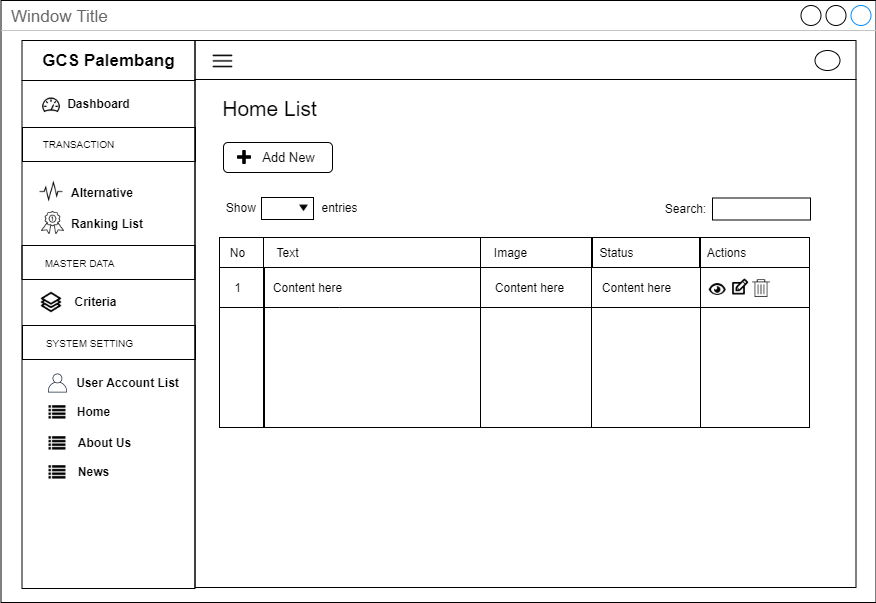

The diagram above was exported from draw.io. Its source (the exported page's mxGraphModel, read from the mxfile embedded in the PNG):
<mxGraphModel dx="3436" dy="850" grid="1" gridSize="10" guides="1" tooltips="1" connect="1" arrows="1" fold="1" page="1" pageScale="1" pageWidth="850" pageHeight="1100" math="0" shadow="0">
  <root>
    <mxCell id="0" />
    <mxCell id="1" parent="0" />
    <mxCell id="2" value="Window Title" style="strokeWidth=1;shadow=0;dashed=0;align=center;html=1;shape=mxgraph.mockup.containers.window;align=left;verticalAlign=top;spacingLeft=8;strokeColor2=#008cff;strokeColor3=#c4c4c4;fontColor=#666666;mainText=;fontSize=17;labelBackgroundColor=none;" vertex="1" parent="1">
      <mxGeometry x="4730.5" y="280" width="875" height="602" as="geometry" />
    </mxCell>
    <mxCell id="3" value="" style="rounded=0;whiteSpace=wrap;html=1;fillColor=none;" vertex="1" parent="1">
      <mxGeometry x="4924.5" y="359" width="661" height="508" as="geometry" />
    </mxCell>
    <mxCell id="4" value="" style="rounded=0;whiteSpace=wrap;html=1;fillColor=none;" vertex="1" parent="1">
      <mxGeometry x="4924.5" y="320" width="661" height="39" as="geometry" />
    </mxCell>
    <mxCell id="5" value="" style="rounded=0;whiteSpace=wrap;html=1;fillColor=none;" vertex="1" parent="1">
      <mxGeometry x="4751.5" y="360" width="173" height="508" as="geometry" />
    </mxCell>
    <mxCell id="6" value="&lt;span style=&quot;font-size: 17px&quot;&gt;&lt;b&gt;GCS Palembang&lt;/b&gt;&lt;/span&gt;" style="rounded=0;whiteSpace=wrap;html=1;fillColor=none;" vertex="1" parent="1">
      <mxGeometry x="4751.5" y="320" width="173" height="40" as="geometry" />
    </mxCell>
    <mxCell id="7" value="" style="shape=image;html=1;verticalAlign=top;verticalLabelPosition=bottom;labelBackgroundColor=#ffffff;imageAspect=0;aspect=fixed;image=https://cdn2.iconfinder.com/data/icons/line-hero-essentials/32/Essentials_performance_dashboard-128.png;fillColor=none;" vertex="1" parent="1">
      <mxGeometry x="4771" y="375" width="20" height="20" as="geometry" />
    </mxCell>
    <mxCell id="8" value="&lt;b&gt;Dashboard&lt;/b&gt;" style="text;html=1;align=center;verticalAlign=middle;resizable=0;points=[];autosize=1;" vertex="1" parent="1">
      <mxGeometry x="4788" y="373" width="80" height="20" as="geometry" />
    </mxCell>
    <mxCell id="9" value="&lt;b&gt;Alternative&lt;/b&gt;" style="text;html=1;align=left;verticalAlign=middle;resizable=0;points=[];autosize=1;" vertex="1" parent="1">
      <mxGeometry x="4798.5" y="461.5" width="80" height="20" as="geometry" />
    </mxCell>
    <mxCell id="10" value="" style="rounded=0;whiteSpace=wrap;html=1;fillColor=none;align=center;" vertex="1" parent="1">
      <mxGeometry x="4752" y="407" width="173" height="34" as="geometry" />
    </mxCell>
    <mxCell id="11" value="&lt;font style=&quot;font-size: 10px&quot;&gt;TRANSACTION&lt;/font&gt;" style="text;html=1;align=center;verticalAlign=middle;resizable=0;points=[];autosize=1;" vertex="1" parent="1">
      <mxGeometry x="4763" y="413" width="90" height="20" as="geometry" />
    </mxCell>
    <mxCell id="12" value="&lt;b&gt;Criteria&lt;br&gt;&lt;/b&gt;" style="text;html=1;align=center;verticalAlign=middle;resizable=0;points=[];autosize=1;" vertex="1" parent="1">
      <mxGeometry x="4795" y="571" width="60" height="20" as="geometry" />
    </mxCell>
    <mxCell id="13" value="" style="shape=image;html=1;verticalAlign=top;verticalLabelPosition=bottom;labelBackgroundColor=#ffffff;imageAspect=0;aspect=fixed;image=https://cdn2.iconfinder.com/data/icons/font-awesome/1792/list-128.png;fillColor=none;" vertex="1" parent="1">
      <mxGeometry x="4778.5" y="684" width="17" height="17" as="geometry" />
    </mxCell>
    <mxCell id="14" value="&lt;b&gt;Home&lt;/b&gt;" style="text;html=1;align=center;verticalAlign=middle;resizable=0;points=[];autosize=1;" vertex="1" parent="1">
      <mxGeometry x="4798" y="681" width="50" height="20" as="geometry" />
    </mxCell>
    <mxCell id="15" value="" style="shape=image;html=1;verticalAlign=top;verticalLabelPosition=bottom;labelBackgroundColor=#ffffff;imageAspect=0;aspect=fixed;image=https://cdn2.iconfinder.com/data/icons/font-awesome/1792/list-128.png;fillColor=none;" vertex="1" parent="1">
      <mxGeometry x="4778.5" y="715" width="17" height="17" as="geometry" />
    </mxCell>
    <mxCell id="16" value="&lt;b&gt;About Us&lt;/b&gt;" style="text;html=1;align=center;verticalAlign=middle;resizable=0;points=[];autosize=1;" vertex="1" parent="1">
      <mxGeometry x="4799" y="712" width="70" height="20" as="geometry" />
    </mxCell>
    <mxCell id="17" value="&lt;b&gt;User Account List&lt;/b&gt;" style="text;html=1;align=center;verticalAlign=middle;resizable=0;points=[];autosize=1;" vertex="1" parent="1">
      <mxGeometry x="4797" y="652" width="120" height="20" as="geometry" />
    </mxCell>
    <mxCell id="18" value="&lt;b&gt;Ranking List&lt;/b&gt;" style="text;html=1;align=left;verticalAlign=middle;resizable=0;points=[];autosize=1;" vertex="1" parent="1">
      <mxGeometry x="4798.5" y="493" width="90" height="20" as="geometry" />
    </mxCell>
    <mxCell id="19" value="" style="rounded=0;whiteSpace=wrap;html=1;fillColor=none;align=center;" vertex="1" parent="1">
      <mxGeometry x="4751.5" y="525" width="173" height="34" as="geometry" />
    </mxCell>
    <mxCell id="20" value="&lt;font style=&quot;font-size: 10px&quot;&gt;MASTER DATA&lt;/font&gt;" style="text;html=1;align=center;verticalAlign=middle;resizable=0;points=[];autosize=1;" vertex="1" parent="1">
      <mxGeometry x="4764" y="532" width="90" height="20" as="geometry" />
    </mxCell>
    <mxCell id="21" value="" style="rounded=0;whiteSpace=wrap;html=1;fillColor=none;align=center;" vertex="1" parent="1">
      <mxGeometry x="4752" y="605" width="173" height="34" as="geometry" />
    </mxCell>
    <mxCell id="22" value="&lt;font style=&quot;font-size: 10px&quot;&gt;SYSTEM SETTING&lt;/font&gt;" style="text;html=1;align=center;verticalAlign=middle;resizable=0;points=[];autosize=1;" vertex="1" parent="1">
      <mxGeometry x="4769" y="612" width="100" height="20" as="geometry" />
    </mxCell>
    <mxCell id="23" value="" style="outlineConnect=0;fontColor=#232F3E;gradientColor=none;fillColor=#232F3E;strokeColor=none;dashed=0;verticalLabelPosition=bottom;verticalAlign=top;align=center;html=1;fontSize=12;fontStyle=0;aspect=fixed;pointerEvents=1;shape=mxgraph.aws4.user;" vertex="1" parent="1">
      <mxGeometry x="4777.5" y="653" width="19" height="19" as="geometry" />
    </mxCell>
    <mxCell id="24" value="" style="shape=image;html=1;verticalAlign=top;verticalLabelPosition=bottom;labelBackgroundColor=#ffffff;imageAspect=0;aspect=fixed;image=https://cdn2.iconfinder.com/data/icons/font-awesome/1792/list-128.png;fillColor=none;" vertex="1" parent="1">
      <mxGeometry x="4778.5" y="744" width="17" height="17" as="geometry" />
    </mxCell>
    <mxCell id="25" value="&lt;b&gt;News&lt;/b&gt;" style="text;html=1;align=center;verticalAlign=middle;resizable=0;points=[];autosize=1;" vertex="1" parent="1">
      <mxGeometry x="4798" y="741" width="50" height="20" as="geometry" />
    </mxCell>
    <mxCell id="26" value="" style="shape=image;html=1;verticalAlign=top;verticalLabelPosition=bottom;labelBackgroundColor=#ffffff;imageAspect=0;aspect=fixed;image=https://cdn0.iconfinder.com/data/icons/awards-rate-1/30/interface-light-ranking-medal-128.png" vertex="1" parent="1">
      <mxGeometry x="4771" y="491" width="23" height="23" as="geometry" />
    </mxCell>
    <mxCell id="27" value="" style="shape=image;html=1;verticalAlign=top;verticalLabelPosition=bottom;labelBackgroundColor=#ffffff;imageAspect=0;aspect=fixed;image=https://cdn2.iconfinder.com/data/icons/simple-website/50/Simple_Business-26-128.png" vertex="1" parent="1">
      <mxGeometry x="4770" y="571" width="22" height="22" as="geometry" />
    </mxCell>
    <mxCell id="28" value="" style="shape=image;html=1;verticalAlign=top;verticalLabelPosition=bottom;labelBackgroundColor=#ffffff;imageAspect=0;aspect=fixed;image=https://cdn2.iconfinder.com/data/icons/essential-web-5/50/pulse-activity-vital-wave-signal-128.png" vertex="1" parent="1">
      <mxGeometry x="4769" y="459.5" width="24" height="24" as="geometry" />
    </mxCell>
    <mxCell id="29" value="" style="ellipse;whiteSpace=wrap;html=1;" vertex="1" parent="1">
      <mxGeometry x="5544.5" y="330" width="25" height="20" as="geometry" />
    </mxCell>
    <mxCell id="30" value="" style="shape=image;html=1;verticalAlign=top;verticalLabelPosition=bottom;labelBackgroundColor=#ffffff;imageAspect=0;aspect=fixed;image=https://cdn4.iconfinder.com/data/icons/multimedia-75/512/multimedia-24-128.png" vertex="1" parent="1">
      <mxGeometry x="4940" y="328" width="25" height="25" as="geometry" />
    </mxCell>
    <mxCell id="31" value="&lt;font size=&quot;1&quot;&gt;&lt;span style=&quot;font-size: 21px&quot;&gt;Home List&lt;/span&gt;&lt;/font&gt;" style="text;html=1;align=center;verticalAlign=middle;resizable=0;points=[];autosize=1;" vertex="1" parent="1">
      <mxGeometry x="4944" y="378" width="110" height="20" as="geometry" />
    </mxCell>
    <mxCell id="32" value="Show&amp;nbsp;" style="text;html=1;align=center;verticalAlign=middle;resizable=0;points=[];autosize=1;" vertex="1" parent="1">
      <mxGeometry x="4947" y="477" width="50" height="20" as="geometry" />
    </mxCell>
    <mxCell id="33" value="" style="rounded=0;whiteSpace=wrap;html=1;fillColor=none;" vertex="1" parent="1">
      <mxGeometry x="4991" y="477" width="52" height="22" as="geometry" />
    </mxCell>
    <mxCell id="34" value="" style="shape=image;html=1;verticalAlign=top;verticalLabelPosition=bottom;labelBackgroundColor=#ffffff;imageAspect=0;aspect=fixed;image=https://cdn1.iconfinder.com/data/icons/material-core/10/arrow-drop-down-128.png;fillColor=none;" vertex="1" parent="1">
      <mxGeometry x="5029" y="484" width="9" height="9" as="geometry" />
    </mxCell>
    <mxCell id="35" value="entries" style="text;html=1;align=center;verticalAlign=middle;resizable=0;points=[];autosize=1;" vertex="1" parent="1">
      <mxGeometry x="5044" y="477" width="50" height="20" as="geometry" />
    </mxCell>
    <mxCell id="36" value="" style="rounded=0;whiteSpace=wrap;html=1;fillColor=none;" vertex="1" parent="1">
      <mxGeometry x="5442" y="477.5" width="98" height="22" as="geometry" />
    </mxCell>
    <mxCell id="37" value="Search:" style="text;html=1;align=center;verticalAlign=middle;resizable=0;points=[];autosize=1;" vertex="1" parent="1">
      <mxGeometry x="5385" y="478" width="60" height="20" as="geometry" />
    </mxCell>
    <mxCell id="38" value="" style="rounded=0;whiteSpace=wrap;html=1;fillColor=none;" vertex="1" parent="1">
      <mxGeometry x="4949" y="517" width="44" height="30" as="geometry" />
    </mxCell>
    <mxCell id="39" value="No" style="text;html=1;align=center;verticalAlign=middle;resizable=0;points=[];autosize=1;" vertex="1" parent="1">
      <mxGeometry x="4952" y="522" width="30" height="20" as="geometry" />
    </mxCell>
    <mxCell id="40" value="" style="rounded=0;whiteSpace=wrap;html=1;fillColor=none;" vertex="1" parent="1">
      <mxGeometry x="4993" y="517" width="217" height="30" as="geometry" />
    </mxCell>
    <mxCell id="41" style="edgeStyle=orthogonalEdgeStyle;rounded=0;orthogonalLoop=1;jettySize=auto;html=1;exitX=0;exitY=0.25;exitDx=0;exitDy=0;entryX=1;entryY=0.25;entryDx=0;entryDy=0;endArrow=none;endFill=0;" edge="1" source="42" target="57" parent="1">
      <mxGeometry relative="1" as="geometry">
        <Array as="points">
          <mxPoint x="5069" y="587" />
          <mxPoint x="5069" y="587" />
        </Array>
        <mxPoint x="5773" y="586.9999999999995" as="targetPoint" />
      </mxGeometry>
    </mxCell>
    <mxCell id="42" value="" style="rounded=0;whiteSpace=wrap;html=1;fillColor=none;" vertex="1" parent="1">
      <mxGeometry x="4949" y="547" width="44" height="160" as="geometry" />
    </mxCell>
    <mxCell id="43" value="Text" style="text;html=1;align=center;verticalAlign=middle;resizable=0;points=[];autosize=1;" vertex="1" parent="1">
      <mxGeometry x="4997" y="522" width="40" height="20" as="geometry" />
    </mxCell>
    <mxCell id="44" value="" style="rounded=0;whiteSpace=wrap;html=1;fillColor=none;" vertex="1" parent="1">
      <mxGeometry x="4994" y="547" width="216" height="160" as="geometry" />
    </mxCell>
    <mxCell id="45" value="" style="rounded=0;whiteSpace=wrap;html=1;fillColor=none;" vertex="1" parent="1">
      <mxGeometry x="5210" y="517" width="112" height="30" as="geometry" />
    </mxCell>
    <mxCell id="46" value="Image" style="text;html=1;align=center;verticalAlign=middle;resizable=0;points=[];autosize=1;" vertex="1" parent="1">
      <mxGeometry x="5215" y="522" width="50" height="20" as="geometry" />
    </mxCell>
    <mxCell id="47" value="" style="rounded=0;whiteSpace=wrap;html=1;fillColor=none;" vertex="1" parent="1">
      <mxGeometry x="5210" y="547" width="111" height="160" as="geometry" />
    </mxCell>
    <mxCell id="48" value="" style="rounded=0;whiteSpace=wrap;html=1;fillColor=none;" vertex="1" parent="1">
      <mxGeometry x="5321" y="517" width="109" height="30" as="geometry" />
    </mxCell>
    <mxCell id="49" value="Status" style="text;html=1;align=center;verticalAlign=middle;resizable=0;points=[];autosize=1;" vertex="1" parent="1">
      <mxGeometry x="5321" y="522" width="50" height="20" as="geometry" />
    </mxCell>
    <mxCell id="50" value="" style="rounded=0;whiteSpace=wrap;html=1;fillColor=none;" vertex="1" parent="1">
      <mxGeometry x="5321" y="547" width="109" height="160" as="geometry" />
    </mxCell>
    <mxCell id="51" value="1" style="text;html=1;align=center;verticalAlign=middle;resizable=0;points=[];autosize=1;" vertex="1" parent="1">
      <mxGeometry x="4957" y="557" width="20" height="20" as="geometry" />
    </mxCell>
    <mxCell id="52" value="Content here" style="text;html=1;align=center;verticalAlign=middle;resizable=0;points=[];autosize=1;" vertex="1" parent="1">
      <mxGeometry x="4997" y="557" width="80" height="20" as="geometry" />
    </mxCell>
    <mxCell id="53" value="Content here" style="text;html=1;align=center;verticalAlign=middle;resizable=0;points=[];autosize=1;" vertex="1" parent="1">
      <mxGeometry x="5218.5" y="557" width="80" height="20" as="geometry" />
    </mxCell>
    <mxCell id="54" value="Content here" style="text;html=1;align=center;verticalAlign=middle;resizable=0;points=[];autosize=1;" vertex="1" parent="1">
      <mxGeometry x="5326" y="557" width="80" height="20" as="geometry" />
    </mxCell>
    <mxCell id="55" value="" style="rounded=0;whiteSpace=wrap;html=1;fillColor=none;" vertex="1" parent="1">
      <mxGeometry x="5429" y="517" width="110" height="30" as="geometry" />
    </mxCell>
    <mxCell id="56" value="Actions" style="text;html=1;align=center;verticalAlign=middle;resizable=0;points=[];autosize=1;" vertex="1" parent="1">
      <mxGeometry x="5431" y="522" width="50" height="20" as="geometry" />
    </mxCell>
    <mxCell id="57" value="" style="rounded=0;whiteSpace=wrap;html=1;fillColor=none;" vertex="1" parent="1">
      <mxGeometry x="5430" y="547" width="109" height="160" as="geometry" />
    </mxCell>
    <mxCell id="58" value="" style="shape=image;html=1;verticalAlign=top;verticalLabelPosition=bottom;labelBackgroundColor=#ffffff;imageAspect=0;aspect=fixed;image=https://cdn0.iconfinder.com/data/icons/typicons-2/24/edit-128.png;fillColor=none;" vertex="1" parent="1">
      <mxGeometry x="5459.75" y="557" width="20" height="20" as="geometry" />
    </mxCell>
    <mxCell id="59" style="edgeStyle=orthogonalEdgeStyle;rounded=0;orthogonalLoop=1;jettySize=auto;html=1;exitX=0;exitY=0.25;exitDx=0;exitDy=0;entryX=1;entryY=0.25;entryDx=0;entryDy=0;endArrow=none;endFill=0;" edge="1" source="57" target="57" parent="1">
      <mxGeometry relative="1" as="geometry">
        <Array as="points">
          <mxPoint x="5484.75" y="587" />
          <mxPoint x="5484.75" y="587" />
        </Array>
      </mxGeometry>
    </mxCell>
    <mxCell id="60" value="" style="shape=image;html=1;verticalAlign=top;verticalLabelPosition=bottom;labelBackgroundColor=#ffffff;imageAspect=0;aspect=fixed;image=https://cdn0.iconfinder.com/data/icons/octicons/1024/eye-128.png" vertex="1" parent="1">
      <mxGeometry x="5438.75" y="561" width="17" height="17" as="geometry" />
    </mxCell>
    <mxCell id="61" value="" style="shape=image;html=1;verticalAlign=top;verticalLabelPosition=bottom;labelBackgroundColor=#ffffff;imageAspect=0;aspect=fixed;image=https://cdn3.iconfinder.com/data/icons/streamline-icon-set-free-pack/48/Streamline-70-128.png;fillColor=none;" vertex="1" parent="1">
      <mxGeometry x="5482" y="559" width="18" height="18" as="geometry" />
    </mxCell>
    <mxCell id="62" value="" style="rounded=1;whiteSpace=wrap;html=1;fillColor=none;" vertex="1" parent="1">
      <mxGeometry x="4953" y="422" width="109" height="30" as="geometry" />
    </mxCell>
    <mxCell id="63" value="&lt;font style=&quot;font-size: 13px&quot;&gt;Add New&lt;/font&gt;" style="text;html=1;align=center;verticalAlign=middle;resizable=0;points=[];autosize=1;" vertex="1" parent="1">
      <mxGeometry x="4983" y="427" width="70" height="20" as="geometry" />
    </mxCell>
    <mxCell id="64" value="" style="shape=image;html=1;verticalAlign=top;verticalLabelPosition=bottom;labelBackgroundColor=#ffffff;imageAspect=0;aspect=fixed;image=https://cdn4.iconfinder.com/data/icons/pictype-free-vector-icons/16/add-128.png;fillColor=none;" vertex="1" parent="1">
      <mxGeometry x="4967" y="430" width="14" height="14" as="geometry" />
    </mxCell>
  </root>
</mxGraphModel>